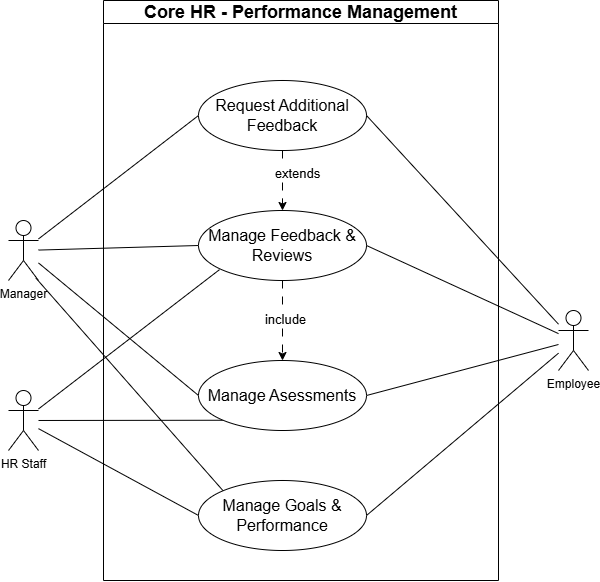

The diagram above was exported from draw.io. Its source (the exported page's mxGraphModel, read from the mxfile embedded in the PNG):
<mxGraphModel dx="1406" dy="814" grid="1" gridSize="10" guides="1" tooltips="1" connect="1" arrows="1" fold="1" page="1" pageScale="1" pageWidth="850" pageHeight="1100" math="0" shadow="0">
  <root>
    <mxCell id="0" />
    <mxCell id="1" parent="0" />
    <mxCell id="ad3MtQoirbqx6wkZxhVh-66" edge="1" parent="1" source="ad3MtQoirbqx6wkZxhVh-2" style="rounded=0;orthogonalLoop=1;jettySize=auto;html=1;entryX=0;entryY=1;entryDx=0;entryDy=0;endArrow=none;endFill=0;" target="ad3MtQoirbqx6wkZxhVh-15">
      <mxGeometry relative="1" as="geometry" />
    </mxCell>
    <mxCell id="ad3MtQoirbqx6wkZxhVh-67" edge="1" parent="1" source="ad3MtQoirbqx6wkZxhVh-2" style="rounded=0;orthogonalLoop=1;jettySize=auto;html=1;entryX=0;entryY=0.5;entryDx=0;entryDy=0;endArrow=none;endFill=0;" target="ad3MtQoirbqx6wkZxhVh-13">
      <mxGeometry relative="1" as="geometry" />
    </mxCell>
    <mxCell id="ad3MtQoirbqx6wkZxhVh-2" parent="1" style="shape=umlActor;verticalLabelPosition=bottom;verticalAlign=top;html=1;" value="HR Staff" vertex="1">
      <mxGeometry height="60" width="30" x="80" y="540" as="geometry" />
    </mxCell>
    <mxCell id="ad3MtQoirbqx6wkZxhVh-61" edge="1" parent="1" source="ad3MtQoirbqx6wkZxhVh-6" style="rounded=0;orthogonalLoop=1;jettySize=auto;html=1;entryX=0;entryY=0.5;entryDx=0;entryDy=0;endArrow=none;endFill=0;" target="ad3MtQoirbqx6wkZxhVh-14">
      <mxGeometry relative="1" as="geometry" />
    </mxCell>
    <mxCell id="ad3MtQoirbqx6wkZxhVh-62" edge="1" parent="1" source="ad3MtQoirbqx6wkZxhVh-6" style="rounded=0;orthogonalLoop=1;jettySize=auto;html=1;entryX=0;entryY=0.5;entryDx=0;entryDy=0;endArrow=none;endFill=0;" target="ad3MtQoirbqx6wkZxhVh-16">
      <mxGeometry relative="1" as="geometry" />
    </mxCell>
    <mxCell id="ad3MtQoirbqx6wkZxhVh-63" edge="1" parent="1" source="ad3MtQoirbqx6wkZxhVh-6" style="rounded=0;orthogonalLoop=1;jettySize=auto;html=1;entryX=0;entryY=0.5;entryDx=0;entryDy=0;endArrow=none;endFill=0;" target="ad3MtQoirbqx6wkZxhVh-15">
      <mxGeometry relative="1" as="geometry" />
    </mxCell>
    <mxCell id="ad3MtQoirbqx6wkZxhVh-64" edge="1" parent="1" source="ad3MtQoirbqx6wkZxhVh-6" style="rounded=0;orthogonalLoop=1;jettySize=auto;html=1;entryX=0;entryY=0;entryDx=0;entryDy=0;endArrow=none;endFill=0;exitX=0.917;exitY=0.962;exitDx=0;exitDy=0;exitPerimeter=0;" target="ad3MtQoirbqx6wkZxhVh-13">
      <mxGeometry relative="1" as="geometry" />
    </mxCell>
    <mxCell id="ad3MtQoirbqx6wkZxhVh-6" parent="1" style="shape=umlActor;verticalLabelPosition=bottom;verticalAlign=top;html=1;" value="Manager" vertex="1">
      <mxGeometry height="60" width="30" x="80" y="370" as="geometry" />
    </mxCell>
    <mxCell id="ad3MtQoirbqx6wkZxhVh-10" parent="1" style="swimlane;whiteSpace=wrap;html=1;" value="&lt;font style=&quot;font-size: 18px;&quot;&gt;Core HR - Performance Management&lt;/font&gt;" vertex="1">
      <mxGeometry height="580" width="395" x="175" y="150" as="geometry" />
    </mxCell>
    <mxCell id="ad3MtQoirbqx6wkZxhVh-56" edge="1" parent="ad3MtQoirbqx6wkZxhVh-10" source="ad3MtQoirbqx6wkZxhVh-16" style="edgeStyle=orthogonalEdgeStyle;rounded=0;orthogonalLoop=1;jettySize=auto;html=1;dashed=1;dashPattern=8 8;" target="ad3MtQoirbqx6wkZxhVh-15">
      <mxGeometry relative="1" as="geometry" />
    </mxCell>
    <mxCell id="ad3MtQoirbqx6wkZxhVh-57" connectable="0" parent="ad3MtQoirbqx6wkZxhVh-56" style="edgeLabel;html=1;align=center;verticalAlign=middle;resizable=0;points=[];fontSize=13;" value="include" vertex="1">
      <mxGeometry relative="1" x="-0.0422" y="2" as="geometry">
        <mxPoint as="offset" />
      </mxGeometry>
    </mxCell>
    <mxCell id="ad3MtQoirbqx6wkZxhVh-53" edge="1" parent="ad3MtQoirbqx6wkZxhVh-10" source="ad3MtQoirbqx6wkZxhVh-14" style="edgeStyle=orthogonalEdgeStyle;rounded=0;orthogonalLoop=1;jettySize=auto;html=1;dashed=1;dashPattern=8 8;" target="ad3MtQoirbqx6wkZxhVh-16">
      <mxGeometry relative="1" as="geometry">
        <Array as="points">
          <mxPoint x="149" y="115" />
        </Array>
      </mxGeometry>
    </mxCell>
    <mxCell id="ad3MtQoirbqx6wkZxhVh-54" connectable="0" parent="ad3MtQoirbqx6wkZxhVh-53" style="edgeLabel;html=1;align=center;verticalAlign=middle;resizable=0;points=[];fontSize=13;" value="extends" vertex="1">
      <mxGeometry relative="1" x="-0.281" as="geometry">
        <mxPoint x="14" as="offset" />
      </mxGeometry>
    </mxCell>
    <mxCell id="ad3MtQoirbqx6wkZxhVh-3" parent="ad3MtQoirbqx6wkZxhVh-10" style="shape=umlActor;verticalLabelPosition=bottom;verticalAlign=top;html=1;" value="Employee" vertex="1">
      <mxGeometry height="60" width="30" x="455" y="310" as="geometry" />
    </mxCell>
    <mxCell id="ad3MtQoirbqx6wkZxhVh-49" edge="1" parent="ad3MtQoirbqx6wkZxhVh-10" source="ad3MtQoirbqx6wkZxhVh-3" style="rounded=0;orthogonalLoop=1;jettySize=auto;html=1;entryX=1;entryY=0.5;entryDx=0;entryDy=0;endArrow=none;endFill=0;" target="ad3MtQoirbqx6wkZxhVh-15">
      <mxGeometry relative="1" as="geometry" />
    </mxCell>
    <mxCell id="ad3MtQoirbqx6wkZxhVh-14" parent="ad3MtQoirbqx6wkZxhVh-10" style="ellipse;whiteSpace=wrap;html=1;" value="&lt;span style=&quot;font-size: 16px;&quot;&gt;Request Additional Feedback&lt;/span&gt;" vertex="1">
      <mxGeometry height="70" width="168" x="95" y="80" as="geometry" />
    </mxCell>
    <mxCell id="ad3MtQoirbqx6wkZxhVh-51" edge="1" parent="ad3MtQoirbqx6wkZxhVh-10" source="ad3MtQoirbqx6wkZxhVh-3" style="rounded=0;orthogonalLoop=1;jettySize=auto;html=1;entryX=1;entryY=0.5;entryDx=0;entryDy=0;endArrow=none;endFill=0;" target="ad3MtQoirbqx6wkZxhVh-13">
      <mxGeometry relative="1" as="geometry" />
    </mxCell>
    <mxCell id="ad3MtQoirbqx6wkZxhVh-16" parent="ad3MtQoirbqx6wkZxhVh-10" style="ellipse;whiteSpace=wrap;html=1;" value="&lt;span style=&quot;font-size: 16px;&quot;&gt;Manage Feedback &amp;amp; Reviews&lt;/span&gt;" vertex="1">
      <mxGeometry height="70" width="168" x="95" y="210" as="geometry" />
    </mxCell>
    <mxCell id="ad3MtQoirbqx6wkZxhVh-58" edge="1" parent="ad3MtQoirbqx6wkZxhVh-10" source="ad3MtQoirbqx6wkZxhVh-3" style="rounded=0;orthogonalLoop=1;jettySize=auto;html=1;entryX=1;entryY=0.5;entryDx=0;entryDy=0;endArrow=none;endFill=0;" target="ad3MtQoirbqx6wkZxhVh-16">
      <mxGeometry relative="1" as="geometry" />
    </mxCell>
    <mxCell id="ad3MtQoirbqx6wkZxhVh-15" parent="ad3MtQoirbqx6wkZxhVh-10" style="ellipse;whiteSpace=wrap;html=1;" value="&lt;span style=&quot;font-size: 16px;&quot;&gt;Manage Asessments&lt;/span&gt;" vertex="1">
      <mxGeometry height="70" width="168" x="95" y="360" as="geometry" />
    </mxCell>
    <mxCell id="ad3MtQoirbqx6wkZxhVh-59" edge="1" parent="ad3MtQoirbqx6wkZxhVh-10" source="ad3MtQoirbqx6wkZxhVh-3" style="rounded=0;orthogonalLoop=1;jettySize=auto;html=1;entryX=1;entryY=0.5;entryDx=0;entryDy=0;endArrow=none;endFill=0;" target="ad3MtQoirbqx6wkZxhVh-14">
      <mxGeometry relative="1" as="geometry" />
    </mxCell>
    <mxCell id="ad3MtQoirbqx6wkZxhVh-13" parent="ad3MtQoirbqx6wkZxhVh-10" style="ellipse;whiteSpace=wrap;html=1;" value="&lt;span style=&quot;font-size: 16px;&quot;&gt;Manage Goals &amp;amp; Performance&lt;/span&gt;" vertex="1">
      <mxGeometry height="70" width="168" x="95" y="480" as="geometry" />
    </mxCell>
    <mxCell id="ad3MtQoirbqx6wkZxhVh-65" edge="1" parent="1" source="ad3MtQoirbqx6wkZxhVh-2" style="rounded=0;orthogonalLoop=1;jettySize=auto;html=1;entryX=0.125;entryY=0.845;entryDx=0;entryDy=0;entryPerimeter=0;endArrow=none;endFill=0;" target="ad3MtQoirbqx6wkZxhVh-16">
      <mxGeometry relative="1" as="geometry" />
    </mxCell>
  </root>
</mxGraphModel>